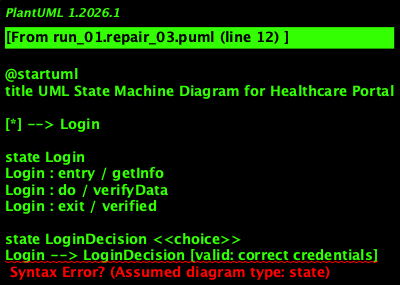

The diagram above was rendered by PlantUML. Its source (embedded in the PNG):
@startuml
title UML State Machine Diagram for Healthcare Portal

[*] --> Login

state Login
Login : entry / getInfo
Login : do / verifyData
Login : exit / verified

state LoginDecision <<choice>>
Login --> LoginDecision [valid: correct credentials]
Login --> LoginDecision [invalid: incorrect credentials]

state "Valid Login" as ValidLogin
ValidLogin : entry / contain Info
ValidLogin : do / allow Access to system
ValidLogin : exit / gallery Entry

state "Invalid Login" as InvalidLogin
InvalidLogin : entry / wrong Info
InvalidLogin : do / display Error message
InvalidLogin : exit / return To Start

NavChoice <<choice>>
ValidLogin --> NavChoice [valid: user chooses navigation option]
NavChoice --> NavChoice [invalid: no valid navigation choice]

state Gallery
Gallery : entry / show Products
Gallery : do / allow to select Products
Gallery : exit / save Products

state Update
Update : entry / contain Info
Update : do / take New Info
Update : exit / save new Info

NavChoice --> Gallery [valid]
NavChoice --> Update [invalid]

Update --> [*]

state Order
Order : entry / select Items
Order : do / allowto order If products In Stock
Order : exit / verification

state Cart
Cart : entry / contain Selected Items
Cart : do / all billing Info
Cart : exit / payment Method

Gallery --> Order
Order --> Cart

state Payment
Payment : entry / get Payment Method
Payment : do / confirm Payment
Payment : exit / verify

Cart --> Payment [valid: valid payment method]
Cart --> Payment [invalid: invalid payment method]

PayDecision <<choice>>
Payment --> PayDecision [valid: payment successful]
Payment --> PayDecision [invalid: payment failed]

state "Valid Payment" as ValidPayment
ValidPayment : entry / payment Method
ValidPayment : do / get Cash
ValidPayment : exit / confirmation of product

state "Invalid Payment" as InvalidPayment
InvalidPayment : entry / wrong Entry
InvalidPayment : do / error Message
InvalidPayment : exit / return

PayDecision --> ValidPayment [valid]
PayDecision --> InvalidPayment [invalid]

state Delivery
Delivery : entry / take out Order
Delivery : do / deliver Product
Delivery : exit / exit System

ValidPayment --> Delivery
Delivery --> [*]

InvalidPayment --> [*]
@enduml